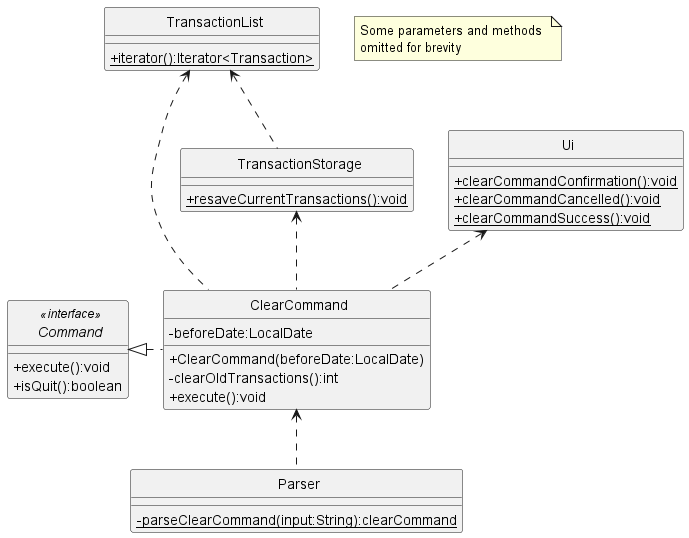

The diagram above was rendered by PlantUML. Its source (embedded in the PNG):
@startuml
'https://plantuml.com/class-diagram
skinparam classAttributeIconSize 0
skinparam CircledCharacterFontSize 0
skinparam CircledCharacterRadius 0

class Command
class ClearCommand
class Parser
class TransactionList
class TransactionStorage
class Ui

Command <|. ClearCommand
Ui <.. ClearCommand
TransactionList <.. ClearCommand
ClearCommand <.. Parser
TransactionStorage <.. ClearCommand
TransactionList <.. TransactionStorage

interface Command <<interface>> {
    +execute():void
    +isQuit():boolean
}

class ClearCommand {
    -beforeDate:LocalDate
    +ClearCommand(beforeDate:LocalDate)
    -clearOldTransactions():int
    +execute():void
}

class TransactionList {
    {static}+iterator():Iterator<Transaction>
}

class Ui {
    {static}+clearCommandConfirmation():void
    {static}+clearCommandCancelled():void
    {static}+clearCommandSuccess():void
}

class Parser {
    {static}-parseClearCommand(input:String):clearCommand
}

class TransactionStorage {
    {static}+resaveCurrentTransactions():void
}

note "Some parameters and methods \nomitted for brevity" as n1

@enduml